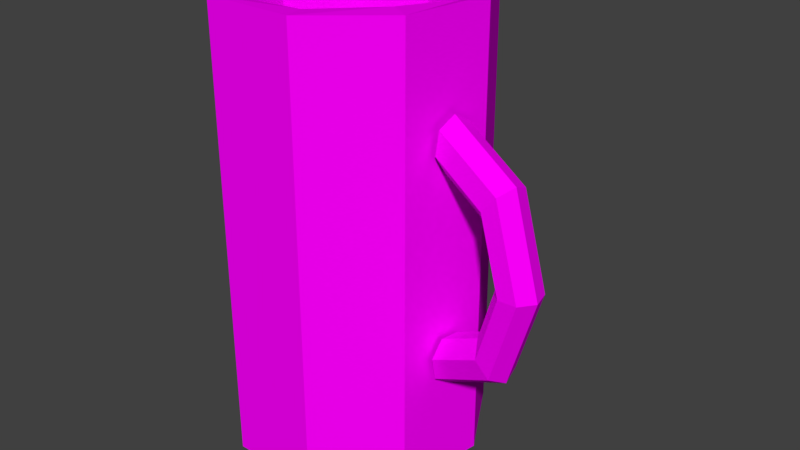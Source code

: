 # Source: beerEmpty.blend  (saved by Blender 2.77.0; exported with 4.5.12 LTS)
import bpy
from mathutils import Matrix  # noqa: F401  (used for matrix-valued properties, if any)

bpy.ops.wm.read_factory_settings(use_empty=True)
scene = bpy.context.scene
scene.name = 'Scene'

# ---- collections
col_collection_1 = bpy.data.collections.new('Collection 1'); scene.collection.children.link(col_collection_1)

# ---- images (referenced by path relative to the original .blend; pixels are not part of the script)
import os
ASSET_DIR = os.environ.get("B2B_ASSET_DIR", "")  # directory of the original .blend (textures are referenced by path, not embedded)
HERE = os.path.dirname(os.path.abspath(__file__))  # packed textures are extracted next to this script under _unpacked/

def load_image(name, relpath, width, height, colorspace="sRGB"):
    """Load a texture the original file referenced (path relative to the .blend, or extracted next to this script)."""
    p = next((c for c in (os.path.join(HERE, relpath), os.path.join(ASSET_DIR, relpath)) if relpath and os.path.exists(c)), "")
    if p:
        img = bpy.data.images.load(p, check_existing=True)
        img.name = name
    else:  # same state as the original file: an image datablock whose file is absent (Cycles renders it pink)
        img = bpy.data.images.new(name, width, height)
        img.source = "FILE"
        img.filepath = "//" + (relpath or name)
    img.colorspace_settings.name = colorspace
    return img
img_colorpalette_jpg_001 = load_image('colorPalette.jpg.001', 'colorPalette.jpg', 1024, 1024, 'sRGB')

# ---- materials (node trees are filled in below, after node groups)
mat_material = bpy.data.materials.new('Material')
mat_material.alpha_threshold = 0.0
mat_material.roughness = 0.5
mat_material.line_color = (0.0, 0.0, 0.0, 1.0)

# ---- material node trees
mat_material.use_nodes = True; mat_material.node_tree.nodes.clear()
_N = mat_material.node_tree.nodes; _L = mat_material.node_tree.links
n0 = _N.new('ShaderNodeOutputMaterial'); n0.name = 'Material Output'; n0.location = (300, 300)
n1 = _N.new('ShaderNodeBsdfDiffuse'); n1.name = 'Diffuse BSDF'; n1.location = (10, 300)
n2 = _N.new('ShaderNodeTexCoord'); n2.name = 'Texture Coordinate'; n2.location = (-183, 230)
n3 = _N.new('ShaderNodeTexImage'); n3.name = 'Image Texture'; n3.location = (228, 132)
n3.width = 140
n3.image = img_colorpalette_jpg_001
_L.new(n1.outputs[0], n0.inputs[0])
_L.new(n2.outputs[2], n3.inputs[0])
_L.new(n3.outputs[0], n1.inputs[0])
n0.is_active_output = True

# ---- world
world_world = bpy.data.worlds.new('World'); scene.world = world_world
world_world.color = (0.05088, 0.05088, 0.05088)
world_world.use_sun_shadow = False
world_world.sun_shadow_jitter_overblur = 0.0
world_world.cycles.sampling_method = 'MANUAL'

# ---- meshes
me_cube = bpy.data.meshes.new('Cube')
me_cube.from_pydata([(1.75, -0.297, 1.785), (1.667, -0.4077, 1.785), (1.528, -0.4113, 1.785), (1.439, -0.3053, 1.785), (1.466, -0.1693, 1.785), (1.59, -0.1058, 1.785), (1.716, -0.1627, 1.785), (1.521, -0.251, 2.493), (1.455, -0.3651, 2.44), (1.355, -0.3766, 2.32), (1.297, -0.2768, 2.224), (1.324, -0.1408, 2.224), (1.416, -0.0711, 2.32), (1.504, -0.1201, 2.44), (0.9671, -0.14, 2.787), (0.9426, -0.2625, 2.711), (0.9365, -0.2927, 2.542), (0.9535, -0.208, 2.406), (0.9807, -0.07201, 2.406), (0.9977, 0.01276, 2.542), (0.9916, -0.01749, 2.711), (0.9671, -0.14, 0.7838), (0.9426, -0.2625, 0.8592), (0.9365, -0.2927, 1.029), (0.9535, -0.208, 1.164), (0.9807, -0.07201, 1.164), (0.9977, 0.01276, 1.029), (0.9916, -0.01749, 0.8592), (1.521, -0.251, 1.077), (1.455, -0.3651, 1.13), (1.355, -0.3766, 1.25), (1.297, -0.2768, 1.346), (1.324, -0.1408, 1.346), (1.416, -0.0711, 1.25), (1.504, -0.1201, 1.13), (0.0, 0.0, 0.03709), (0.0, 1.0, 0.03709), (0.0, 1.0, 3.079), (0.6428, 0.766, 0.03709), (0.6428, 0.766, 3.079), (0.9848, 0.1736, 0.03709), (0.9848, 0.1736, 3.245), (0.866, -0.5, 0.03709), (0.866, -0.5, 3.079), (0.342, -0.9397, 0.03709), (0.342, -0.9397, 3.245), (-0.342, -0.9397, 0.03709), (-0.342, -0.9397, 3.079), (-0.866, -0.5, 0.03709), (-0.866, -0.5, 3.245), (-0.9848, 0.1736, 0.03709), (-0.9848, 0.1736, 3.079), (-0.6428, 0.766, 0.03709), (-0.6428, 0.766, 3.245), (1.236e-08, 0.8052, 3.437), (0.0, 1.0, 0.2989), (0.5175, 0.6168, 3.433), (0.7929, 0.1398, 3.419), (0.6973, -0.4026, 3.475), (0.2754, -0.7566, 3.46), (-0.2754, -0.7566, 3.437), (-0.6973, -0.4026, 3.45), (-0.7929, 0.1398, 3.429), (-0.5175, 0.6168, 3.453), (0.6428, 0.766, 3.476), (0.0, 1.0, 3.476), (0.9848, 0.1736, 3.476), (0.866, -0.5, 3.476), (0.342, -0.9397, 3.476), (-0.342, -0.9397, 3.476), (-0.866, -0.5, 3.476), (-0.9848, 0.1736, 3.476), (-0.6428, 0.766, 3.476), (2.779e-08, 0.5619, 1.572), (0.0, 0.0, 1.572), (0.3612, 0.4305, 1.572), (0.5534, 0.09758, 1.572), (0.4866, -0.281, 1.572), (0.1922, -0.528, 1.572), (-0.1922, -0.528, 1.572), (-0.4866, -0.281, 1.572), (-0.5534, 0.09758, 1.572), (-0.3612, 0.4305, 1.572), (0.6428, 0.766, 0.2989), (0.9848, 0.1736, 0.2989), (0.866, -0.5, 0.2989), (0.342, -0.9397, 0.2989), (-0.342, -0.9397, 0.2989), (-0.866, -0.5, 0.2989), (-0.9848, 0.1736, 0.2989), (-0.6428, 0.766, 0.2989), (0.5175, 0.6168, 1.572), (1.236e-08, 0.8052, 1.572), (0.7929, 0.1398, 1.572), (0.6973, -0.4026, 1.572), (0.2754, -0.7566, 1.572), (-0.2754, -0.7566, 1.572), (-0.6973, -0.4026, 1.572), (-0.7929, 0.1398, 1.572), (-0.5175, 0.6168, 1.572), (0.141, 0.168, 1.572), (6.038e-08, 0.2194, 1.572), (0.216, 0.03809, 1.572), (0.19, -0.1097, 1.572), (0.07503, -0.2061, 1.572), (-0.07503, -0.2061, 1.572), (-0.19, -0.1097, 1.572), (-0.216, 0.03809, 1.572), (-0.141, 0.168, 1.572), (0.0, 1.0, 0.8257), (0.6428, 0.766, 0.8257), (0.9848, 0.1736, 0.8572), (0.866, -0.5, 0.8257), (0.342, -0.9397, 0.8572), (-0.342, -0.9397, 0.8257), (-0.866, -0.5, 0.8572), (-0.9848, 0.1736, 0.8257), (-0.6428, 0.766, 0.8572)], [], [(0, 7, 8, 1), (1, 8, 9, 2), (2, 9, 10, 3), (3, 10, 11, 4), (4, 11, 12, 5), (5, 12, 13, 6), (0, 6, 13, 7), (7, 14, 15, 8), (8, 15, 16, 9), (9, 16, 17, 10), (10, 17, 18, 11), (11, 18, 19, 12), (12, 19, 20, 13), (13, 20, 14, 7), (21, 28, 29, 22), (22, 29, 30, 23), (23, 30, 31, 24), (24, 31, 32, 25), (25, 32, 33, 26), (26, 33, 34, 27), (27, 34, 28, 21), (28, 0, 1, 29), (29, 1, 2, 30), (30, 2, 3, 31), (31, 3, 4, 32), (32, 4, 5, 33), (33, 5, 6, 34), (34, 6, 0, 28), (35, 36, 38), (37, 53, 72, 65), (109, 37, 39, 110), (35, 38, 40), (43, 41, 66, 67), (110, 39, 41, 111), (35, 40, 42), (47, 45, 68, 69), (111, 41, 43, 112), (35, 42, 44), (51, 49, 70, 71), (112, 43, 45, 113), (35, 44, 46), (39, 37, 65, 64), (113, 45, 47, 114), (35, 46, 48), (41, 39, 64, 66), (114, 47, 49, 115), (35, 48, 50), (45, 43, 67, 68), (115, 49, 51, 116), (35, 50, 52), (49, 47, 69, 70), (116, 51, 53, 117), (35, 52, 36), (53, 51, 71, 72), (117, 53, 37, 109), (54, 63, 99, 92), (57, 56, 91, 93), (60, 59, 95, 96), (63, 62, 98, 99), (56, 54, 92, 91), (59, 58, 94, 95), (62, 61, 97, 98), (58, 57, 93, 94), (61, 60, 96, 97), (54, 56, 64, 65), (56, 57, 66, 64), (57, 58, 67, 66), (58, 59, 68, 67), (59, 60, 69, 68), (60, 61, 70, 69), (61, 62, 71, 70), (62, 63, 72, 71), (63, 54, 65, 72), (74, 100, 101), (74, 102, 100), (74, 103, 102), (74, 104, 103), (74, 105, 104), (74, 106, 105), (74, 107, 106), (74, 108, 107), (74, 101, 108), (52, 90, 55, 36), (50, 89, 90, 52), (48, 88, 89, 50), (46, 87, 88, 48), (44, 86, 87, 46), (42, 85, 86, 44), (40, 84, 85, 42), (38, 83, 84, 40), (36, 55, 83, 38), (73, 75, 91, 92), (75, 76, 93, 91), (76, 77, 94, 93), (77, 78, 95, 94), (78, 79, 96, 95), (79, 80, 97, 96), (80, 81, 98, 97), (81, 82, 99, 98), (82, 73, 92, 99), (101, 100, 75, 73), (100, 102, 76, 75), (102, 103, 77, 76), (103, 104, 78, 77), (104, 105, 79, 78), (105, 106, 80, 79), (106, 107, 81, 80), (107, 108, 82, 81), (108, 101, 73, 82), (90, 117, 109, 55), (89, 116, 117, 90), (88, 115, 116, 89), (87, 114, 115, 88), (86, 113, 114, 87), (85, 112, 113, 86), (84, 111, 112, 85), (83, 110, 111, 84), (55, 109, 110, 83)])
_uv = me_cube.uv_layers.new(name='UVMap')
_uv.uv.foreach_set('vector', [0.01149, 0.02305, 0.01127, 0.02432, 0.01118, 0.02422, 0.01138, 0.02305, 0.01138, 0.02305, 0.01118, 0.02422, 0.01108, 0.02401, 0.01124, 0.02305, 0.005813, 0.02659, 0.005741, 0.02754, 0.005628, 0.02737, 0.005687, 0.02659, 0.005687, 0.02659, 0.005628, 0.02737, 0.005497, 0.02737, 0.005556, 0.02659, 0.005572, 0.02919, 0.005448, 0.02841, 0.005563, 0.02824, 0.005715, 0.02919, 0.005715, 0.02919, 0.005563, 0.02824, 0.005627, 0.02803, 0.005813, 0.02919, 0.01067, 0.02346, 0.01053, 0.02346, 0.01045, 0.02228, 0.01058, 0.02218, 0.005914, 0.02088, 0.005914, 0.02187, 0.005786, 0.02188, 0.005786, 0.02096, 0.01118, 0.02422, 0.01068, 0.02471, 0.01067, 0.02441, 0.01108, 0.02401, 0.01108, 0.02401, 0.01067, 0.02441, 0.01071, 0.02416, 0.01104, 0.02384, 0.01149, 0.02076, 0.01149, 0.0214, 0.01135, 0.0214, 0.01135, 0.02076, 0.005448, 0.02841, 0.005147, 0.02809, 0.005196, 0.02784, 0.005563, 0.02824, 0.005563, 0.02824, 0.005196, 0.02784, 0.005178, 0.02754, 0.005627, 0.02803, 0.006043, 0.02096, 0.006043, 0.02188, 0.005914, 0.02187, 0.005914, 0.02088, 0.005657, 0.02187, 0.005657, 0.02089, 0.005786, 0.02097, 0.005786, 0.02188, 0.01068, 0.0214, 0.01118, 0.02188, 0.01108, 0.0221, 0.01067, 0.0217, 0.01067, 0.0217, 0.01108, 0.0221, 0.01104, 0.02227, 0.01071, 0.02195, 0.01135, 0.02077, 0.01135, 0.0214, 0.01121, 0.0214, 0.01121, 0.02077, 0.005147, 0.0303, 0.005448, 0.02998, 0.005563, 0.03015, 0.005196, 0.03055, 0.005196, 0.03055, 0.005563, 0.03015, 0.005627, 0.03036, 0.005178, 0.03085, 0.005528, 0.02188, 0.005528, 0.02097, 0.005657, 0.02089, 0.005657, 0.02187, 0.01127, 0.02179, 0.01149, 0.02305, 0.01138, 0.02305, 0.01118, 0.02188, 0.01118, 0.02188, 0.01138, 0.02305, 0.01124, 0.02305, 0.01108, 0.0221, 0.005741, 0.02563, 0.005813, 0.02659, 0.005687, 0.02659, 0.005628, 0.0258, 0.005628, 0.0258, 0.005687, 0.02659, 0.005556, 0.02659, 0.005497, 0.0258, 0.005448, 0.02998, 0.005572, 0.02919, 0.005715, 0.02919, 0.005563, 0.03015, 0.005563, 0.03015, 0.005715, 0.02919, 0.005813, 0.02919, 0.005627, 0.03036, 0.01045, 0.02461, 0.01053, 0.02346, 0.01067, 0.02346, 0.01058, 0.02471, 0.009352, 0.02294, 0.008384, 0.02355, 0.008384, 0.02233, 0.01023, 0.03014, 0.01094, 0.03014, 0.01094, 0.03085, 0.01023, 0.03085, 0.01448, 0.01755, 0.01448, 0.02004, 0.01395, 0.02004, 0.01395, 0.01755, 0.009352, 0.02294, 0.008384, 0.02233, 0.008837, 0.02139, 0.009708, 0.0254, 0.009048, 0.02542, 0.009048, 0.02471, 0.009708, 0.0247, 0.01263, 0.01778, 0.01263, 0.0153, 0.01329, 0.01532, 0.01329, 0.0178, 0.009352, 0.02294, 0.008837, 0.02139, 0.009531, 0.02118, 0.007073, 0.03014, 0.007763, 0.03014, 0.007763, 0.03085, 0.007073, 0.03085, 0.01329, 0.0178, 0.01329, 0.01532, 0.01395, 0.0153, 0.01395, 0.01778, 0.009352, 0.02294, 0.009531, 0.02118, 0.01014, 0.02179, 0.007073, 0.02542, 0.006369, 0.02542, 0.006369, 0.02471, 0.007073, 0.02471, 0.01263, 0.01755, 0.01263, 0.02004, 0.01201, 0.02004, 0.01201, 0.01755, 0.009352, 0.02294, 0.01014, 0.02179, 0.01038, 0.02294, 0.009708, 0.03014, 0.01023, 0.03014, 0.01023, 0.03085, 0.009708, 0.03085, 0.01201, 0.01755, 0.01201, 0.02004, 0.01132, 0.02004, 0.01132, 0.01755, 0.009352, 0.02294, 0.01038, 0.02294, 0.01014, 0.02409, 0.009048, 0.02542, 0.008384, 0.02541, 0.008384, 0.0247, 0.009048, 0.02471, 0.01006, 0.0178, 0.01006, 0.01531, 0.01062, 0.01531, 0.01062, 0.0178, 0.009352, 0.02294, 0.01014, 0.02409, 0.009531, 0.0247, 0.007763, 0.03014, 0.008384, 0.03014, 0.008384, 0.03085, 0.007763, 0.03085, 0.01062, 0.0178, 0.01062, 0.01531, 0.01132, 0.01531, 0.01132, 0.0178, 0.009352, 0.02294, 0.009531, 0.0247, 0.008837, 0.02448, 0.006369, 0.02542, 0.005813, 0.02542, 0.005813, 0.02471, 0.006369, 0.02471, 0.01574, 0.01755, 0.01574, 0.02004, 0.01518, 0.02004, 0.01518, 0.01755, 0.009352, 0.02294, 0.008837, 0.02448, 0.008384, 0.02355, 0.01094, 0.03014, 0.01149, 0.03014, 0.01149, 0.03085, 0.01094, 0.03085, 0.01518, 0.01755, 0.01518, 0.02004, 0.01448, 0.02004, 0.01448, 0.01755, 0.006215, 0.0209, 0.006215, 0.02188, 0.006043, 0.02188, 0.006043, 0.0209, 0.01067, 0.02125, 0.01067, 0.02218, 0.0105, 0.02218, 0.0105, 0.02125, 0.006386, 0.02003, 0.006386, 0.02094, 0.006215, 0.02094, 0.006215, 0.02003, 0.005483, 0.02505, 0.005497, 0.0258, 0.005326, 0.0258, 0.005312, 0.02505, 0.006215, 0.02007, 0.006215, 0.0209, 0.006043, 0.0209, 0.006043, 0.02007, 0.006386, 0.02094, 0.006386, 0.02188, 0.006215, 0.02188, 0.006215, 0.02094, 0.005497, 0.0258, 0.005497, 0.02678, 0.005326, 0.02678, 0.005326, 0.0258, 0.01067, 0.02033, 0.01067, 0.02125, 0.0105, 0.02125, 0.0105, 0.02033, 0.005497, 0.02678, 0.005483, 0.02754, 0.005312, 0.02754, 0.005326, 0.02678, 0.007498, 0.02153, 0.006939, 0.0217, 0.006839, 0.0214, 0.007533, 0.02119, 0.006939, 0.0217, 0.006575, 0.02246, 0.006386, 0.02234, 0.006839, 0.0214, 0.006575, 0.02246, 0.006575, 0.02344, 0.006386, 0.02356, 0.006386, 0.02234, 0.006575, 0.02344, 0.006939, 0.02419, 0.006839, 0.0245, 0.006386, 0.02356, 0.006939, 0.02419, 0.007498, 0.02437, 0.007533, 0.02471, 0.006839, 0.0245, 0.007498, 0.02437, 0.007989, 0.02387, 0.008143, 0.0241, 0.007533, 0.02471, 0.007989, 0.02387, 0.008183, 0.02295, 0.008384, 0.02295, 0.008143, 0.0241, 0.008183, 0.02295, 0.007989, 0.02203, 0.008143, 0.0218, 0.008384, 0.02295, 0.007989, 0.02203, 0.007498, 0.02153, 0.007533, 0.02119, 0.008143, 0.0218, 0.01308, 0.9853, 0.0133, 0.9853, 0.01325, 0.9855, 0.01308, 0.9853, 0.01325, 0.985, 0.0133, 0.9853, 0.01308, 0.9853, 0.01312, 0.9849, 0.01325, 0.985, 0.01308, 0.9853, 0.01296, 0.9849, 0.01312, 0.9849, 0.01308, 0.9853, 0.01287, 0.9852, 0.01296, 0.9849, 0.01308, 0.9853, 0.01287, 0.9854, 0.01287, 0.9852, 0.01308, 0.9853, 0.01296, 0.9856, 0.01287, 0.9854, 0.01308, 0.9853, 0.01312, 0.9857, 0.01296, 0.9856, 0.01308, 0.9853, 0.01325, 0.9855, 0.01312, 0.9857, 0.01094, 0.02471, 0.01094, 0.02518, 0.01023, 0.02518, 0.01023, 0.02471, 0.01149, 0.02471, 0.01149, 0.02518, 0.01094, 0.02518, 0.01094, 0.02471, 0.006369, 0.03085, 0.006369, 0.03038, 0.007073, 0.03038, 0.007073, 0.03085, 0.005813, 0.03085, 0.005813, 0.03038, 0.006369, 0.03038, 0.006369, 0.03085, 0.007763, 0.02471, 0.007763, 0.02518, 0.007073, 0.02518, 0.007073, 0.02471, 0.008384, 0.02471, 0.008384, 0.02518, 0.007763, 0.02518, 0.007763, 0.02471, 0.009048, 0.03085, 0.009048, 0.03038, 0.009708, 0.03037, 0.009708, 0.03083, 0.008384, 0.03083, 0.008384, 0.03037, 0.009048, 0.03038, 0.009048, 0.03085, 0.01023, 0.02471, 0.01023, 0.02518, 0.009708, 0.02518, 0.009708, 0.02471, 0.01352, 0.9859, 0.01366, 0.9853, 0.01391, 0.9853, 0.01371, 0.9862, 0.01366, 0.9853, 0.01352, 0.9846, 0.01371, 0.9844, 0.01391, 0.9853, 0.01352, 0.9846, 0.01318, 0.9843, 0.01322, 0.9839, 0.01371, 0.9844, 0.01318, 0.9843, 0.01279, 0.9844, 0.01266, 0.984, 0.01322, 0.9839, 0.01279, 0.9844, 0.01253, 0.9849, 0.0123, 0.9848, 0.01266, 0.984, 0.01253, 0.9849, 0.01253, 0.9856, 0.0123, 0.9858, 0.0123, 0.9848, 0.01253, 0.9856, 0.01279, 0.9862, 0.01266, 0.9865, 0.0123, 0.9858, 0.01279, 0.9862, 0.01318, 0.9863, 0.01322, 0.9867, 0.01266, 0.9865, 0.01318, 0.9863, 0.01352, 0.9859, 0.01371, 0.9862, 0.01322, 0.9867, 0.01325, 0.9855, 0.0133, 0.9853, 0.01366, 0.9853, 0.01352, 0.9859, 0.0133, 0.9853, 0.01325, 0.985, 0.01352, 0.9846, 0.01366, 0.9853, 0.01325, 0.985, 0.01312, 0.9849, 0.01318, 0.9843, 0.01352, 0.9846, 0.01312, 0.9849, 0.01296, 0.9849, 0.01279, 0.9844, 0.01318, 0.9843, 0.01296, 0.9849, 0.01287, 0.9852, 0.01253, 0.9849, 0.01279, 0.9844, 0.01287, 0.9852, 0.01287, 0.9854, 0.01253, 0.9856, 0.01253, 0.9849, 0.01287, 0.9854, 0.01296, 0.9856, 0.01279, 0.9862, 0.01253, 0.9856, 0.01296, 0.9856, 0.01312, 0.9857, 0.01318, 0.9863, 0.01279, 0.9862, 0.01312, 0.9857, 0.01325, 0.9855, 0.01352, 0.9859, 0.01318, 0.9863, 0.5616, 0.4576, 0.5616, 0.46, 0.5609, 0.46, 0.5609, 0.4576, 0.5621, 0.4576, 0.5621, 0.46, 0.5616, 0.46, 0.5616, 0.4576, 0.557, 0.4628, 0.557, 0.4603, 0.5577, 0.4603, 0.5577, 0.4628, 0.5565, 0.4628, 0.5565, 0.4603, 0.557, 0.4603, 0.557, 0.4628, 0.5584, 0.4576, 0.5584, 0.46, 0.5577, 0.46, 0.5577, 0.4576, 0.559, 0.4576, 0.559, 0.46, 0.5584, 0.46, 0.5584, 0.4576, 0.5597, 0.4628, 0.5597, 0.4603, 0.5604, 0.4603, 0.5604, 0.4627, 0.559, 0.4627, 0.559, 0.4603, 0.5597, 0.4603, 0.5597, 0.4628, 0.5609, 0.4576, 0.5609, 0.46, 0.5604, 0.46, 0.5604, 0.4576])
_ca = me_cube.color_attributes.new('Col', 'BYTE_COLOR', 'CORNER')
_ca.data.foreach_set('color', [1.0, 1.0, 1.0, 1.0, 1.0, 1.0, 1.0, 1.0, 1.0, 1.0, 1.0, 1.0, 1.0, 1.0, 1.0, 1.0, 1.0, 1.0, 1.0, 1.0, 1.0, 1.0, 1.0, 1.0, 1.0, 1.0, 1.0, 1.0, 1.0, 1.0, 1.0, 1.0, 1.0, 1.0, 1.0, 1.0, 1.0, 1.0, 1.0, 1.0, 1.0, 1.0, 1.0, 1.0, 1.0, 1.0, 1.0, 1.0, 1.0, 1.0, 1.0, 1.0, 1.0, 1.0, 1.0, 1.0, 1.0, 1.0, 1.0, 1.0, 1.0, 1.0, 1.0, 1.0, 1.0, 1.0, 1.0, 1.0, 1.0, 1.0, 1.0, 1.0, 1.0, 1.0, 1.0, 1.0, 1.0, 1.0, 1.0, 1.0, 1.0, 1.0, 1.0, 1.0, 1.0, 1.0, 1.0, 1.0, 1.0, 1.0, 1.0, 1.0, 1.0, 1.0, 1.0, 1.0, 1.0, 1.0, 1.0, 1.0, 1.0, 1.0, 1.0, 1.0, 1.0, 1.0, 1.0, 1.0, 1.0, 1.0, 1.0, 1.0, 1.0, 1.0, 1.0, 1.0, 1.0, 1.0, 1.0, 1.0, 1.0, 1.0, 1.0, 1.0, 1.0, 1.0, 1.0, 1.0, 1.0, 1.0, 1.0, 1.0, 1.0, 1.0, 1.0, 1.0, 1.0, 1.0, 1.0, 1.0, 1.0, 1.0, 1.0, 1.0, 1.0, 1.0, 1.0, 1.0, 1.0, 1.0, 1.0, 1.0, 1.0, 1.0, 1.0, 1.0, 1.0, 1.0, 1.0, 1.0, 1.0, 1.0, 1.0, 1.0, 1.0, 1.0, 1.0, 1.0, 1.0, 1.0, 1.0, 1.0, 1.0, 1.0, 1.0, 1.0, 1.0, 1.0, 1.0, 1.0, 1.0, 1.0, 1.0, 1.0, 1.0, 1.0, 1.0, 1.0, 1.0, 1.0, 1.0, 1.0, 1.0, 1.0, 1.0, 1.0, 1.0, 1.0, 1.0, 1.0, 1.0, 1.0, 1.0, 1.0, 1.0, 1.0, 1.0, 1.0, 1.0, 1.0, 1.0, 1.0, 1.0, 1.0, 1.0, 1.0, 1.0, 1.0, 1.0, 1.0, 1.0, 1.0, 1.0, 1.0, 1.0, 1.0, 1.0, 1.0, 1.0, 1.0, 1.0, 1.0, 1.0, 1.0, 1.0, 1.0, 1.0, 1.0, 1.0, 1.0, 1.0, 1.0, 1.0, 1.0, 1.0, 1.0, 1.0, 1.0, 1.0, 1.0, 1.0, 1.0, 1.0, 1.0, 1.0, 1.0, 1.0, 1.0, 1.0, 1.0, 1.0, 1.0, 1.0, 1.0, 1.0, 1.0, 1.0, 1.0, 1.0, 1.0, 1.0, 1.0, 1.0, 1.0, 1.0, 1.0, 1.0, 1.0, 1.0, 1.0, 1.0, 1.0, 1.0, 1.0, 1.0, 1.0, 1.0, 1.0, 1.0, 1.0, 1.0, 1.0, 1.0, 1.0, 1.0, 1.0, 1.0, 1.0, 1.0, 1.0, 1.0, 1.0, 1.0, 1.0, 1.0, 1.0, 1.0, 1.0, 1.0, 1.0, 1.0, 1.0, 1.0, 1.0, 1.0, 1.0, 1.0, 1.0, 1.0, 1.0, 1.0, 1.0, 1.0, 1.0, 1.0, 1.0, 1.0, 1.0, 1.0, 1.0, 1.0, 1.0, 1.0, 1.0, 1.0, 1.0, 1.0, 1.0, 1.0, 1.0, 1.0, 1.0, 1.0, 1.0, 1.0, 1.0, 1.0, 1.0, 1.0, 1.0, 1.0, 1.0, 1.0, 1.0, 1.0, 1.0, 1.0, 1.0, 1.0, 1.0, 1.0, 1.0, 1.0, 1.0, 1.0, 1.0, 1.0, 1.0, 1.0, 1.0, 1.0, 1.0, 1.0, 1.0, 1.0, 1.0, 1.0, 1.0, 1.0, 1.0, 1.0, 1.0, 1.0, 1.0, 1.0, 1.0, 1.0, 1.0, 1.0, 1.0, 1.0, 1.0, 1.0, 1.0, 1.0, 1.0, 1.0, 1.0, 1.0, 1.0, 1.0, 1.0, 1.0, 1.0, 1.0, 1.0, 1.0, 1.0, 1.0, 1.0, 1.0, 1.0, 1.0, 1.0, 1.0, 1.0, 1.0, 1.0, 1.0, 1.0, 1.0, 1.0, 1.0, 1.0, 1.0, 1.0, 1.0, 1.0, 1.0, 1.0, 1.0, 1.0, 1.0, 1.0, 1.0, 1.0, 1.0, 1.0, 1.0, 1.0, 1.0, 1.0, 1.0, 1.0, 1.0, 1.0, 1.0, 1.0, 1.0, 1.0, 1.0, 1.0, 1.0, 1.0, 1.0, 1.0, 1.0, 1.0, 1.0, 1.0, 1.0, 1.0, 1.0, 1.0, 1.0, 1.0, 1.0, 1.0, 1.0, 1.0, 1.0, 1.0, 1.0, 1.0, 1.0, 1.0, 1.0, 1.0, 1.0, 1.0, 1.0, 1.0, 1.0, 1.0, 1.0, 1.0, 1.0, 1.0, 1.0, 1.0, 1.0, 1.0, 1.0, 1.0, 1.0, 1.0, 1.0, 1.0, 1.0, 1.0, 1.0, 1.0, 1.0, 1.0, 1.0, 1.0, 1.0, 1.0, 1.0, 1.0, 1.0, 1.0, 1.0, 1.0, 1.0, 1.0, 1.0, 1.0, 1.0, 1.0, 1.0, 1.0, 1.0, 1.0, 1.0, 1.0, 1.0, 1.0, 1.0, 1.0, 1.0, 1.0, 1.0, 1.0, 1.0, 1.0, 1.0, 1.0, 1.0, 1.0, 1.0, 1.0, 1.0, 1.0, 1.0, 1.0, 1.0, 1.0, 1.0, 1.0, 1.0, 1.0, 1.0, 1.0, 1.0, 1.0, 1.0, 1.0, 1.0, 1.0, 1.0, 1.0, 1.0, 1.0, 1.0, 1.0, 1.0, 1.0, 1.0, 1.0, 1.0, 1.0, 1.0, 1.0, 1.0, 1.0, 1.0, 1.0, 1.0, 1.0, 1.0, 1.0, 1.0, 1.0, 1.0, 1.0, 1.0, 1.0, 1.0, 1.0, 1.0, 1.0, 1.0, 1.0, 1.0, 1.0, 1.0, 1.0, 1.0, 1.0, 1.0, 1.0, 1.0, 1.0, 1.0, 1.0, 1.0, 1.0, 1.0, 1.0, 1.0, 1.0, 1.0, 1.0, 1.0, 1.0, 1.0, 1.0, 1.0, 1.0, 1.0, 1.0, 1.0, 1.0, 1.0, 1.0, 1.0, 1.0, 1.0, 1.0, 1.0, 1.0, 1.0, 1.0, 1.0, 1.0, 1.0, 1.0, 1.0, 1.0, 1.0, 1.0, 1.0, 1.0, 1.0, 1.0, 1.0, 1.0, 1.0, 1.0, 1.0, 1.0, 1.0, 1.0, 1.0, 1.0, 1.0, 1.0, 1.0, 1.0, 1.0, 1.0, 1.0, 1.0, 1.0, 1.0, 1.0, 1.0, 1.0, 1.0, 1.0, 1.0, 1.0, 1.0, 1.0, 1.0, 1.0, 1.0, 1.0, 1.0, 1.0, 1.0, 1.0, 1.0, 1.0, 1.0, 1.0, 1.0, 1.0, 1.0, 1.0, 1.0, 1.0, 1.0, 1.0, 1.0, 1.0, 1.0, 1.0, 1.0, 1.0, 1.0, 1.0, 1.0, 1.0, 1.0, 1.0, 1.0, 1.0, 1.0, 1.0, 1.0, 1.0, 1.0, 1.0, 1.0, 1.0, 1.0, 1.0, 1.0, 1.0, 1.0, 1.0, 1.0, 1.0, 1.0, 1.0, 1.0, 1.0, 1.0, 1.0, 1.0, 1.0, 1.0, 1.0, 1.0, 1.0, 1.0, 1.0, 1.0, 1.0, 1.0, 1.0, 1.0, 1.0, 1.0, 1.0, 1.0, 1.0, 1.0, 1.0, 1.0, 1.0, 1.0, 1.0, 1.0, 1.0, 1.0, 1.0, 1.0, 1.0, 1.0, 1.0, 1.0, 1.0, 1.0, 1.0, 1.0, 1.0, 1.0, 1.0, 1.0, 1.0, 1.0, 1.0, 1.0, 1.0, 1.0, 1.0, 1.0, 1.0, 1.0, 1.0, 1.0, 1.0, 1.0, 1.0, 1.0, 1.0, 1.0, 1.0, 1.0, 1.0, 1.0, 1.0, 1.0, 1.0, 1.0, 1.0, 1.0, 1.0, 1.0, 1.0, 1.0, 1.0, 1.0, 1.0, 1.0, 1.0, 1.0, 1.0, 1.0, 1.0, 1.0, 1.0, 1.0, 1.0, 1.0, 1.0, 1.0, 1.0, 1.0, 1.0, 1.0, 1.0, 1.0, 1.0, 1.0, 1.0, 1.0, 1.0, 1.0, 1.0, 1.0, 1.0, 1.0, 1.0, 1.0, 1.0, 1.0, 1.0, 1.0, 1.0, 1.0, 1.0, 1.0, 1.0, 1.0, 1.0, 1.0, 1.0, 1.0, 1.0, 1.0, 1.0, 1.0, 1.0, 1.0, 1.0, 1.0, 1.0, 1.0, 1.0, 1.0, 1.0, 1.0, 1.0, 1.0, 1.0, 1.0, 1.0, 1.0, 1.0, 1.0, 1.0, 1.0, 1.0, 1.0, 1.0, 1.0, 1.0, 1.0, 1.0, 1.0, 1.0, 1.0, 1.0, 1.0, 1.0, 1.0, 1.0, 1.0, 1.0, 1.0, 1.0, 1.0, 1.0, 1.0, 1.0, 1.0, 1.0, 1.0, 1.0, 1.0, 1.0, 1.0, 1.0, 1.0, 1.0, 1.0, 1.0, 1.0, 1.0, 1.0, 1.0, 1.0, 1.0, 1.0, 1.0, 1.0, 1.0, 1.0, 1.0, 1.0, 1.0, 1.0, 1.0, 1.0, 1.0, 1.0, 1.0, 1.0, 1.0, 1.0, 1.0, 1.0, 1.0, 1.0, 1.0, 1.0, 1.0, 1.0, 1.0, 1.0, 1.0, 1.0, 1.0, 1.0, 1.0, 1.0, 1.0, 1.0, 1.0, 1.0, 1.0, 1.0, 1.0, 1.0, 1.0, 1.0, 1.0, 1.0, 1.0, 1.0, 1.0, 1.0, 1.0, 1.0, 1.0, 1.0, 1.0, 1.0, 1.0, 1.0, 1.0, 1.0, 1.0, 1.0, 1.0, 1.0, 1.0, 1.0, 1.0, 1.0, 1.0, 1.0, 1.0, 1.0, 1.0, 1.0, 1.0, 1.0, 1.0, 1.0, 1.0, 1.0, 1.0, 1.0, 1.0, 1.0, 1.0, 1.0, 1.0, 1.0, 1.0, 1.0, 1.0, 1.0, 1.0, 1.0, 1.0, 1.0, 1.0, 1.0, 1.0, 1.0, 1.0, 1.0, 1.0, 1.0, 1.0, 1.0, 1.0, 1.0, 1.0, 1.0, 1.0, 1.0, 1.0, 1.0, 1.0, 1.0, 1.0, 1.0, 1.0, 1.0, 1.0, 1.0, 1.0, 1.0, 1.0, 1.0, 1.0, 1.0, 1.0, 1.0, 1.0, 1.0, 1.0, 1.0, 1.0, 1.0, 1.0, 1.0, 1.0, 1.0, 1.0, 1.0, 1.0, 1.0, 1.0, 1.0, 1.0, 1.0, 1.0, 1.0, 1.0, 1.0, 1.0, 1.0, 1.0, 1.0, 1.0, 1.0, 1.0, 1.0, 1.0, 1.0, 1.0, 1.0, 1.0, 1.0, 1.0, 1.0, 1.0, 1.0, 1.0, 1.0, 1.0, 1.0, 1.0, 1.0, 1.0, 1.0, 1.0, 1.0, 1.0, 1.0, 1.0, 1.0, 1.0, 1.0, 1.0, 1.0, 1.0, 1.0, 1.0, 1.0, 1.0, 1.0, 1.0, 1.0, 1.0, 1.0, 1.0, 1.0, 1.0, 1.0, 1.0, 1.0, 1.0, 1.0, 1.0, 1.0, 1.0, 1.0, 1.0, 1.0, 1.0, 1.0, 1.0, 1.0, 1.0, 1.0, 1.0, 1.0, 1.0, 1.0, 1.0, 1.0, 1.0, 1.0, 1.0, 1.0, 1.0, 1.0, 1.0, 1.0, 1.0, 1.0, 1.0, 1.0, 1.0, 1.0, 1.0, 1.0, 1.0, 1.0, 1.0, 1.0, 1.0, 1.0, 1.0, 1.0, 1.0, 1.0, 1.0, 1.0, 1.0, 1.0, 1.0, 1.0, 1.0, 1.0, 1.0, 1.0, 1.0, 1.0, 1.0, 1.0, 1.0, 1.0, 1.0, 1.0, 1.0, 1.0, 1.0, 1.0, 1.0, 1.0, 1.0, 1.0, 1.0, 1.0, 1.0, 1.0, 1.0, 1.0, 1.0, 1.0, 1.0, 1.0, 1.0, 1.0, 1.0, 1.0, 1.0, 1.0, 1.0, 1.0, 1.0, 1.0, 1.0, 1.0, 1.0, 1.0, 1.0, 1.0, 1.0, 1.0, 1.0, 1.0, 1.0, 1.0, 1.0, 1.0, 1.0, 1.0, 1.0, 1.0, 1.0, 1.0, 1.0, 1.0, 1.0, 1.0, 1.0, 1.0, 1.0, 1.0, 1.0, 1.0, 1.0, 1.0, 1.0, 1.0, 1.0, 1.0, 1.0, 1.0, 1.0, 1.0, 1.0, 1.0, 1.0, 1.0, 1.0, 1.0, 1.0, 1.0, 1.0, 1.0, 1.0, 1.0, 1.0, 1.0, 1.0, 1.0, 1.0, 1.0, 1.0, 1.0, 1.0, 1.0, 1.0, 1.0, 1.0, 1.0, 1.0, 1.0, 1.0, 1.0, 1.0, 1.0, 1.0, 1.0, 1.0, 1.0, 1.0, 1.0, 1.0, 1.0, 1.0, 1.0, 1.0, 1.0, 1.0, 1.0, 1.0, 1.0, 1.0, 1.0, 1.0, 1.0, 1.0, 1.0, 1.0, 1.0, 1.0, 1.0, 1.0, 1.0, 1.0, 1.0, 1.0, 1.0, 1.0, 1.0, 1.0, 1.0, 1.0, 1.0, 1.0, 1.0, 1.0, 1.0, 1.0, 1.0, 1.0, 1.0, 1.0, 1.0, 1.0, 1.0, 1.0, 1.0, 1.0, 1.0, 1.0, 1.0, 1.0, 1.0, 1.0, 1.0, 1.0, 1.0, 1.0, 1.0, 1.0, 1.0, 1.0, 1.0, 1.0, 1.0, 1.0, 1.0, 1.0, 1.0, 1.0, 1.0, 1.0, 1.0, 1.0, 1.0, 1.0, 1.0, 1.0, 1.0, 1.0, 1.0, 1.0, 1.0, 1.0, 1.0, 1.0, 1.0, 1.0, 1.0, 1.0, 1.0, 1.0, 1.0, 1.0, 1.0, 1.0, 1.0, 1.0, 1.0, 1.0, 1.0, 1.0, 1.0, 1.0, 1.0, 1.0, 1.0, 1.0, 1.0, 1.0, 1.0, 1.0, 1.0, 1.0, 1.0, 1.0, 1.0, 1.0, 1.0, 1.0, 1.0, 1.0, 1.0, 1.0, 1.0, 1.0, 1.0, 1.0, 1.0, 1.0, 1.0, 1.0, 1.0, 1.0, 1.0, 1.0, 1.0, 1.0, 1.0, 1.0, 1.0, 1.0, 1.0, 1.0, 1.0, 1.0, 1.0, 1.0, 1.0, 1.0, 1.0, 1.0, 1.0, 1.0, 1.0, 1.0, 1.0, 1.0, 1.0, 1.0, 1.0, 1.0, 1.0, 1.0, 1.0, 1.0, 1.0, 1.0, 1.0, 1.0, 1.0, 1.0, 1.0, 1.0, 1.0, 1.0, 1.0, 1.0, 1.0, 1.0, 1.0, 1.0, 1.0, 1.0, 1.0, 1.0, 1.0, 1.0, 1.0, 1.0, 1.0, 1.0, 1.0, 1.0, 1.0, 1.0, 1.0, 1.0, 1.0, 1.0, 1.0, 1.0, 1.0, 1.0, 1.0, 1.0, 1.0, 1.0, 1.0, 1.0, 1.0, 1.0, 1.0, 1.0, 1.0, 1.0, 1.0, 1.0, 1.0, 1.0, 1.0, 1.0, 1.0, 1.0, 1.0, 1.0, 1.0, 1.0, 1.0, 1.0, 1.0, 1.0, 1.0, 1.0, 1.0, 1.0, 1.0, 1.0, 1.0, 1.0, 1.0, 1.0, 1.0, 1.0, 1.0, 1.0, 1.0, 1.0, 1.0, 1.0, 1.0, 1.0, 1.0, 1.0, 1.0, 1.0, 1.0, 1.0, 1.0, 1.0, 1.0, 1.0, 1.0, 1.0, 1.0, 1.0, 1.0, 1.0, 1.0, 1.0, 1.0, 1.0, 1.0, 1.0, 1.0, 1.0, 1.0, 1.0, 1.0, 1.0, 1.0, 1.0, 1.0, 1.0, 1.0, 1.0, 1.0, 1.0, 1.0, 1.0, 1.0, 1.0, 1.0, 1.0, 1.0, 1.0, 1.0, 1.0, 1.0, 1.0, 1.0, 1.0, 1.0, 1.0, 1.0, 1.0, 1.0, 1.0, 1.0, 1.0, 1.0, 1.0, 1.0, 1.0, 1.0, 1.0, 1.0, 1.0, 1.0, 1.0, 1.0, 1.0, 1.0, 1.0, 1.0, 1.0, 1.0, 1.0, 1.0, 1.0, 1.0, 1.0, 1.0, 1.0, 1.0, 1.0, 1.0, 1.0, 1.0, 1.0, 1.0, 1.0, 1.0, 1.0, 1.0, 1.0, 1.0, 1.0, 1.0, 1.0, 1.0, 1.0, 1.0, 1.0, 1.0, 1.0, 1.0, 1.0, 1.0, 1.0, 1.0, 1.0, 1.0, 1.0, 1.0, 1.0, 1.0, 1.0, 1.0, 1.0, 1.0, 1.0, 1.0, 1.0, 1.0, 1.0, 1.0, 1.0, 1.0, 1.0, 1.0, 1.0, 1.0, 1.0, 1.0, 1.0, 1.0, 1.0, 1.0, 1.0, 1.0, 1.0, 1.0, 1.0, 1.0, 1.0, 1.0, 1.0, 1.0, 1.0, 1.0, 1.0, 1.0, 1.0, 1.0, 1.0, 1.0, 1.0, 1.0, 1.0, 1.0, 1.0, 1.0, 1.0, 1.0, 1.0, 1.0, 1.0, 1.0, 1.0, 1.0, 1.0, 1.0, 1.0, 1.0, 1.0, 1.0, 1.0, 1.0, 1.0, 1.0, 1.0, 1.0, 1.0, 1.0, 1.0, 1.0, 1.0, 1.0, 1.0, 1.0, 1.0, 1.0, 1.0, 1.0, 1.0, 1.0, 1.0, 1.0, 1.0, 1.0, 1.0, 1.0, 1.0, 1.0, 1.0, 1.0, 1.0, 1.0, 1.0, 1.0, 1.0, 1.0, 1.0, 1.0, 1.0, 1.0, 1.0, 1.0, 1.0, 1.0, 1.0, 1.0, 1.0, 1.0, 1.0, 1.0, 1.0, 1.0, 1.0, 1.0, 1.0, 1.0, 1.0, 1.0, 1.0, 1.0, 1.0, 1.0, 1.0, 1.0, 1.0, 1.0, 1.0, 1.0, 1.0, 1.0, 1.0, 1.0, 1.0, 1.0, 1.0, 1.0, 1.0, 1.0, 1.0, 1.0, 1.0, 1.0, 1.0, 1.0, 1.0, 1.0, 1.0, 1.0, 1.0, 1.0, 1.0, 1.0, 1.0, 1.0, 1.0, 1.0, 1.0, 1.0, 1.0, 1.0])
me_cube.materials.append(mat_material)
me_cube.use_remesh_preserve_volume = False
me_cube.use_remesh_preserve_attributes = False
me_cube.use_mirror_vertex_groups = False
me_cube.update()

# ---- objects
ob_beerempty = bpy.data.objects.new('beerEmpty', me_cube)

# ---- transforms, parenting, visibility, modifiers, constraints
ob_beerempty.location = (0.0, 0.0, 0.0)
ob_beerempty.lock_rotations_4d = False
ob_beerempty.empty_display_type = 'ARROWS'
ob_beerempty.lineart.crease_threshold = 0.0

# ---- collection membership
col_collection_1.objects.link(ob_beerempty)

# ---- scene / render settings (as saved in the file)
scene.frame_start = 1; scene.frame_end = 250; scene.frame_set(1)
scene.render.engine = 'CYCLES'
scene.render.resolution_percentage = 50
scene.render.dither_intensity = 0.0
scene.cycles.use_denoising = False
scene.cycles.samples = 128
scene.cycles.sampling_pattern = 'TABULATED_SOBOL'
scene.cycles.light_sampling_threshold = 0.0
scene.cycles.use_adaptive_sampling = False
scene.cycles.use_light_tree = False
scene.cycles.blur_glossy = 0.0
scene.cycles.sample_clamp_indirect = 0.0
scene.view_settings.view_transform = 'Standard'
bpy.context.view_layer.update()

# ---- added for rendering (the .blend has no active camera and no usable light): camera, sun
cam_auto = bpy.data.cameras.new('AutoCamera')
cam_auto.lens = 50.0
cam_auto.sensor_width = 36.0
cam_auto.clip_end = 1000.0
ob_auto_camera = bpy.data.objects.new('AutoCamera', cam_auto)
scene.collection.objects.link(ob_auto_camera)
ob_auto_camera.location = (4.82668, -5.30245, 5.31148)
ob_auto_camera.rotation_euler = (1.09748, -7.21219e-08, 0.694738)
scene.camera = ob_auto_camera
light_auto_sun = bpy.data.lights.new('AutoSun', 'SUN')
light_auto_sun.energy = 3.0
light_auto_sun.angle = 0.0523599
ob_auto_sun = bpy.data.objects.new('AutoSun', light_auto_sun)
scene.collection.objects.link(ob_auto_sun)
ob_auto_sun.rotation_euler = (0.872665, 0.174533, 0.523599)
bpy.context.view_layer.update()

